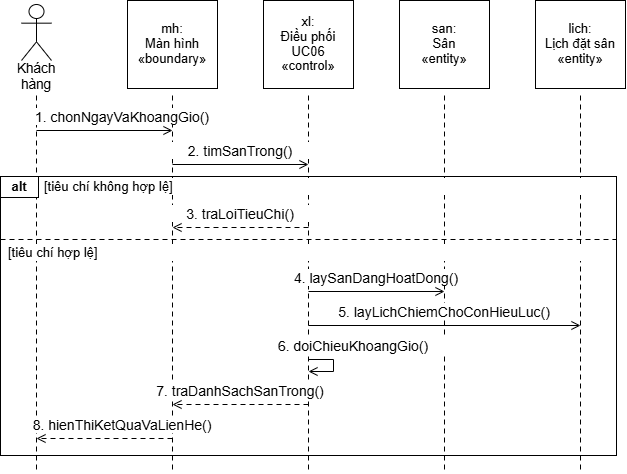

The diagram above was exported from draw.io. Its source (the exported page's mxGraphModel, read from the mxfile embedded in the PNG):
<mxGraphModel dx="1030" dy="626" grid="1" gridSize="10" guides="1" tooltips="1" connect="1" arrows="1" fold="1" page="1" pageScale="1" pageWidth="827" pageHeight="1169" background="#FFFFFF" math="0" shadow="0">
  <root>
    <mxCell id="0" />
    <mxCell id="1" parent="0" />
    <mxCell id="2" parent="1" style="rounded=0;strokeColor=#000000;strokeWidth=1;fillColor=none;" value="" vertex="1">
      <mxGeometry height="279" width="616" x="106" y="218" as="geometry" />
    </mxCell>
    <mxCell id="3" edge="1" parent="1" style="edgeStyle=none;rounded=0;html=1;strokeColor=#000000;strokeWidth=1;startArrow=none;endArrow=none;endFill=0;endSize=7;dashed=1;dashPattern=5 4;" value="">
      <mxGeometry relative="1" as="geometry">
        <mxPoint x="142" y="137" as="sourcePoint" />
        <mxPoint x="142" y="513" as="targetPoint" />
      </mxGeometry>
    </mxCell>
    <mxCell id="4" edge="1" parent="1" style="edgeStyle=none;rounded=0;html=1;strokeColor=#000000;strokeWidth=1;startArrow=none;endArrow=none;endFill=0;endSize=7;dashed=1;dashPattern=5 4;" value="">
      <mxGeometry relative="1" as="geometry">
        <mxPoint x="278" y="137" as="sourcePoint" />
        <mxPoint x="278" y="513" as="targetPoint" />
      </mxGeometry>
    </mxCell>
    <mxCell id="5" edge="1" parent="1" style="edgeStyle=none;rounded=0;html=1;strokeColor=#000000;strokeWidth=1;startArrow=none;endArrow=none;endFill=0;endSize=7;dashed=1;dashPattern=5 4;" value="">
      <mxGeometry relative="1" as="geometry">
        <mxPoint x="414" y="137" as="sourcePoint" />
        <mxPoint x="414" y="513" as="targetPoint" />
      </mxGeometry>
    </mxCell>
    <mxCell id="6" edge="1" parent="1" style="edgeStyle=none;rounded=0;html=1;strokeColor=#000000;strokeWidth=1;startArrow=none;endArrow=none;endFill=0;endSize=7;dashed=1;dashPattern=5 4;" value="">
      <mxGeometry relative="1" as="geometry">
        <mxPoint x="550" y="137" as="sourcePoint" />
        <mxPoint x="550" y="513" as="targetPoint" />
      </mxGeometry>
    </mxCell>
    <mxCell id="7" edge="1" parent="1" style="edgeStyle=none;rounded=0;html=1;strokeColor=#000000;strokeWidth=1;startArrow=none;endArrow=none;endFill=0;endSize=7;dashed=1;dashPattern=5 4;" value="">
      <mxGeometry relative="1" as="geometry">
        <mxPoint x="686" y="137" as="sourcePoint" />
        <mxPoint x="686" y="513" as="targetPoint" />
      </mxGeometry>
    </mxCell>
    <mxCell id="9" parent="1" style="shape=umlActor;verticalLabelPosition=bottom;verticalAlign=top;html=1;strokeColor=#000000;fillColor=#FFFFFF;strokeWidth=1;" value="" vertex="1">
      <mxGeometry height="56" width="30" x="127" y="46" as="geometry" />
    </mxCell>
    <mxCell id="10" parent="1" style="text;html=1;whiteSpace=wrap;overflow=visible;rounded=0;strokeColor=none;fillColor=none;align=center;verticalAlign=middle;spacing=0;fontFamily=Arial;fontSize=13.5;fontColor=#000000;fontStyle=0;" value="&lt;div style=&quot;line-height:1.15;&quot;&gt;Khách hàng&lt;/div&gt;" vertex="1">
      <mxGeometry height="22" width="70" x="107" y="107" as="geometry" />
    </mxCell>
    <mxCell id="11" parent="1" style="rounded=0;strokeColor=#000000;strokeWidth=1;fillColor=#FFFFFF;" value="" vertex="1">
      <mxGeometry height="88" width="90" x="233" y="42" as="geometry" />
    </mxCell>
    <mxCell id="12" parent="1" style="text;html=1;whiteSpace=wrap;overflow=visible;rounded=0;strokeColor=none;fillColor=none;align=center;verticalAlign=middle;spacing=0;fontFamily=Arial;fontSize=13;fontColor=#000000;fontStyle=0;" value="&lt;div style=&quot;line-height:1.15;&quot;&gt;mh:&lt;br&gt;Màn hình&lt;br&gt;«boundary»&lt;/div&gt;" vertex="1">
      <mxGeometry height="82" width="86" x="235" y="45" as="geometry" />
    </mxCell>
    <mxCell id="13" parent="1" style="rounded=0;strokeColor=#000000;strokeWidth=1;fillColor=#FFFFFF;" value="" vertex="1">
      <mxGeometry height="88" width="90" x="369" y="42" as="geometry" />
    </mxCell>
    <mxCell id="14" parent="1" style="text;html=1;whiteSpace=wrap;overflow=visible;rounded=0;strokeColor=none;fillColor=none;align=center;verticalAlign=middle;spacing=0;fontFamily=Arial;fontSize=13;fontColor=#000000;fontStyle=0;" value="&lt;div style=&quot;line-height:1.15;&quot;&gt;xl:&lt;br&gt;Điều phối&lt;br&gt;UC06&lt;br&gt;«control»&lt;/div&gt;" vertex="1">
      <mxGeometry height="82" width="86" x="371" y="45" as="geometry" />
    </mxCell>
    <mxCell id="15" parent="1" style="rounded=0;strokeColor=#000000;strokeWidth=1;fillColor=#FFFFFF;" value="" vertex="1">
      <mxGeometry height="88" width="90" x="505" y="42" as="geometry" />
    </mxCell>
    <mxCell id="16" parent="1" style="text;html=1;whiteSpace=wrap;overflow=visible;rounded=0;strokeColor=none;fillColor=none;align=center;verticalAlign=middle;spacing=0;fontFamily=Arial;fontSize=13;fontColor=#000000;fontStyle=0;" value="&lt;div style=&quot;line-height:1.15;&quot;&gt;san:&lt;br&gt;Sân&lt;br&gt;«entity»&lt;/div&gt;" vertex="1">
      <mxGeometry height="82" width="86" x="507" y="45" as="geometry" />
    </mxCell>
    <mxCell id="17" parent="1" style="rounded=0;strokeColor=#000000;strokeWidth=1;fillColor=#FFFFFF;" value="" vertex="1">
      <mxGeometry height="88" width="90" x="641" y="42" as="geometry" />
    </mxCell>
    <mxCell id="18" parent="1" style="text;html=1;whiteSpace=wrap;overflow=visible;rounded=0;strokeColor=none;fillColor=none;align=center;verticalAlign=middle;spacing=0;fontFamily=Arial;fontSize=13;fontColor=#000000;fontStyle=0;" value="&lt;div style=&quot;line-height:1.15;&quot;&gt;lich:&lt;br&gt;Lịch đặt sân&lt;br&gt;«entity»&lt;/div&gt;" vertex="1">
      <mxGeometry height="82" width="86" x="643" y="45" as="geometry" />
    </mxCell>
    <mxCell id="19" parent="1" style="text;html=1;whiteSpace=wrap;overflow=visible;rounded=0;strokeColor=none;fillColor=#FFFFFF;align=center;verticalAlign=middle;spacing=0;fontFamily=Arial;fontSize=14;fontColor=#000000;fontStyle=0;" value="&lt;div style=&quot;line-height:1.15;&quot;&gt;1. chonNgayVaKhoangGio()&lt;/div&gt;" vertex="1">
      <mxGeometry height="17" width="228" x="114" y="150" as="geometry" />
    </mxCell>
    <mxCell id="20" edge="1" parent="1" style="edgeStyle=none;rounded=0;html=1;strokeColor=#000000;strokeWidth=1;startArrow=none;endArrow=open;endFill=0;endSize=7;dashed=0;dashPattern=5 4;" value="">
      <mxGeometry relative="1" as="geometry">
        <mxPoint x="142" y="172" as="sourcePoint" />
        <mxPoint x="278" y="172" as="targetPoint" />
      </mxGeometry>
    </mxCell>
    <mxCell id="21" parent="1" style="text;html=1;whiteSpace=wrap;overflow=visible;rounded=0;strokeColor=none;fillColor=#FFFFFF;align=center;verticalAlign=middle;spacing=0;fontFamily=Arial;fontSize=14;fontColor=#000000;fontStyle=0;" value="&lt;div style=&quot;line-height:1.15;&quot;&gt;2. timSanTrong()&lt;/div&gt;" vertex="1">
      <mxGeometry height="17" width="228" x="232" y="184" as="geometry" />
    </mxCell>
    <mxCell id="22" edge="1" parent="1" style="edgeStyle=none;rounded=0;html=1;strokeColor=#000000;strokeWidth=1;startArrow=none;endArrow=open;endFill=0;endSize=7;dashed=0;dashPattern=5 4;" value="">
      <mxGeometry relative="1" as="geometry">
        <mxPoint x="278" y="206" as="sourcePoint" />
        <mxPoint x="414" y="206" as="targetPoint" />
      </mxGeometry>
    </mxCell>
    <mxCell id="23" parent="1" style="rounded=0;strokeColor=#000000;strokeWidth=1;fillColor=#FFFFFF;" value="" vertex="1">
      <mxGeometry height="21" width="38" x="106" y="218" as="geometry" />
    </mxCell>
    <mxCell id="24" parent="1" style="text;html=1;whiteSpace=wrap;overflow=visible;rounded=0;strokeColor=none;fillColor=none;align=center;verticalAlign=middle;spacing=0;fontFamily=Arial;fontSize=13;fontColor=#000000;fontStyle=1;" value="&lt;div style=&quot;line-height:1.15;&quot;&gt;alt&lt;/div&gt;" vertex="1">
      <mxGeometry height="19" width="38" x="106" y="219" as="geometry" />
    </mxCell>
    <mxCell id="25" parent="1" style="text;html=1;whiteSpace=wrap;overflow=visible;rounded=0;strokeColor=none;fillColor=#FFFFFF;align=left;verticalAlign=middle;spacing=0;fontFamily=Arial;fontSize=13;fontColor=#000000;fontStyle=0;" value="&lt;div style=&quot;line-height:1.15;&quot;&gt;[tiêu chí không hợp lệ]&lt;/div&gt;" vertex="1">
      <mxGeometry height="17" width="566" x="150" y="220" as="geometry" />
    </mxCell>
    <mxCell id="26" parent="1" style="text;html=1;whiteSpace=wrap;overflow=visible;rounded=0;strokeColor=none;fillColor=#FFFFFF;align=center;verticalAlign=middle;spacing=0;fontFamily=Arial;fontSize=14;fontColor=#000000;fontStyle=0;" value="&lt;div style=&quot;line-height:1.15;&quot;&gt;3. traLoiTieuChi()&lt;/div&gt;" vertex="1">
      <mxGeometry height="17" width="228" x="232" y="247" as="geometry" />
    </mxCell>
    <mxCell id="27" edge="1" parent="1" style="edgeStyle=none;rounded=0;html=1;strokeColor=#000000;strokeWidth=1;startArrow=none;endArrow=open;endFill=0;endSize=7;dashed=1;dashPattern=5 4;" value="">
      <mxGeometry relative="1" as="geometry">
        <mxPoint x="414" y="269" as="sourcePoint" />
        <mxPoint x="278" y="269" as="targetPoint" />
      </mxGeometry>
    </mxCell>
    <mxCell id="28" edge="1" parent="1" style="edgeStyle=none;rounded=0;html=1;strokeColor=#000000;strokeWidth=1;startArrow=none;endArrow=none;endFill=0;endSize=7;dashed=1;dashPattern=5 4;" value="">
      <mxGeometry relative="1" as="geometry">
        <mxPoint x="106" y="281" as="sourcePoint" />
        <mxPoint x="722" y="281" as="targetPoint" />
      </mxGeometry>
    </mxCell>
    <mxCell id="29" parent="1" style="text;html=1;whiteSpace=wrap;overflow=visible;rounded=0;strokeColor=none;fillColor=#FFFFFF;align=left;verticalAlign=middle;spacing=0;fontFamily=Arial;fontSize=13;fontColor=#000000;fontStyle=0;" value="&lt;div style=&quot;line-height:1.15;&quot;&gt;[tiêu chí hợp lệ]&lt;/div&gt;" vertex="1">
      <mxGeometry height="17" width="600" x="114" y="286" as="geometry" />
    </mxCell>
    <mxCell id="30" parent="1" style="text;html=1;whiteSpace=wrap;overflow=visible;rounded=0;strokeColor=none;fillColor=#FFFFFF;align=center;verticalAlign=middle;spacing=0;fontFamily=Arial;fontSize=14;fontColor=#000000;fontStyle=0;" value="&lt;div style=&quot;line-height:1.15;&quot;&gt;4. laySanDangHoatDong()&lt;/div&gt;" vertex="1">
      <mxGeometry height="17" width="228" x="368" y="311" as="geometry" />
    </mxCell>
    <mxCell id="31" edge="1" parent="1" style="edgeStyle=none;rounded=0;html=1;strokeColor=#000000;strokeWidth=1;startArrow=none;endArrow=open;endFill=0;endSize=7;dashed=0;dashPattern=5 4;" value="">
      <mxGeometry relative="1" as="geometry">
        <mxPoint x="414" y="333" as="sourcePoint" />
        <mxPoint x="550" y="333" as="targetPoint" />
      </mxGeometry>
    </mxCell>
    <mxCell id="32" parent="1" style="text;html=1;whiteSpace=wrap;overflow=visible;rounded=0;strokeColor=none;fillColor=#FFFFFF;align=center;verticalAlign=middle;spacing=0;fontFamily=Arial;fontSize=14;fontColor=#000000;fontStyle=0;" value="&lt;div style=&quot;line-height:1.15;&quot;&gt;5. layLichChiemChoConHieuLuc()&lt;/div&gt;" vertex="1">
      <mxGeometry height="17" width="260" x="420" y="345" as="geometry" />
    </mxCell>
    <mxCell id="33" edge="1" parent="1" style="edgeStyle=none;rounded=0;html=1;strokeColor=#000000;strokeWidth=1;startArrow=none;endArrow=open;endFill=0;endSize=7;dashed=0;dashPattern=5 4;" value="">
      <mxGeometry relative="1" as="geometry">
        <mxPoint x="414" y="367" as="sourcePoint" />
        <mxPoint x="686" y="367" as="targetPoint" />
      </mxGeometry>
    </mxCell>
    <mxCell id="34" parent="1" style="text;html=1;whiteSpace=wrap;overflow=visible;rounded=0;strokeColor=none;fillColor=#FFFFFF;align=center;verticalAlign=middle;spacing=0;fontFamily=Arial;fontSize=14;fontColor=#000000;fontStyle=0;" value="&lt;div style=&quot;line-height:1.15;&quot;&gt;6. doiChieuKhoangGio()&lt;/div&gt;" vertex="1">
      <mxGeometry height="17" width="228" x="345" y="379" as="geometry" />
    </mxCell>
    <mxCell id="35" edge="1" parent="1" style="edgeStyle=none;rounded=0;html=1;strokeColor=#000000;strokeWidth=1;startArrow=none;endArrow=open;endFill=0;endSize=7;dashed=0;dashPattern=5 4;" value="">
      <mxGeometry relative="1" as="geometry">
        <Array as="points">
          <mxPoint x="439" y="401" />
          <mxPoint x="439" y="413" />
        </Array>
        <mxPoint x="414" y="401" as="sourcePoint" />
        <mxPoint x="414" y="413" as="targetPoint" />
      </mxGeometry>
    </mxCell>
    <mxCell id="36" parent="1" style="text;html=1;whiteSpace=wrap;overflow=visible;rounded=0;strokeColor=none;fillColor=#FFFFFF;align=center;verticalAlign=middle;spacing=0;fontFamily=Arial;fontSize=14;fontColor=#000000;fontStyle=0;" value="&lt;div style=&quot;line-height:1.15;&quot;&gt;7. traDanhSachSanTrong()&lt;/div&gt;" vertex="1">
      <mxGeometry height="17" width="228" x="232" y="424" as="geometry" />
    </mxCell>
    <mxCell id="37" edge="1" parent="1" style="edgeStyle=none;rounded=0;html=1;strokeColor=#000000;strokeWidth=1;startArrow=none;endArrow=open;endFill=0;endSize=7;dashed=1;dashPattern=5 4;" value="">
      <mxGeometry relative="1" as="geometry">
        <mxPoint x="414" y="446" as="sourcePoint" />
        <mxPoint x="278" y="446" as="targetPoint" />
      </mxGeometry>
    </mxCell>
    <mxCell id="38" parent="1" style="text;html=1;whiteSpace=wrap;overflow=visible;rounded=0;strokeColor=none;fillColor=#FFFFFF;align=center;verticalAlign=middle;spacing=0;fontFamily=Arial;fontSize=14;fontColor=#000000;fontStyle=0;" value="&lt;div style=&quot;line-height:1.15;&quot;&gt;8. hienThiKetQuaVaLienHe()&lt;/div&gt;" vertex="1">
      <mxGeometry height="17" width="228" x="114" y="458" as="geometry" />
    </mxCell>
    <mxCell id="39" edge="1" parent="1" style="edgeStyle=none;rounded=0;html=1;strokeColor=#000000;strokeWidth=1;startArrow=none;endArrow=open;endFill=0;endSize=7;dashed=1;dashPattern=5 4;" value="">
      <mxGeometry relative="1" as="geometry">
        <mxPoint x="278" y="480" as="sourcePoint" />
        <mxPoint x="142" y="480" as="targetPoint" />
      </mxGeometry>
    </mxCell>
  </root>
</mxGraphModel>